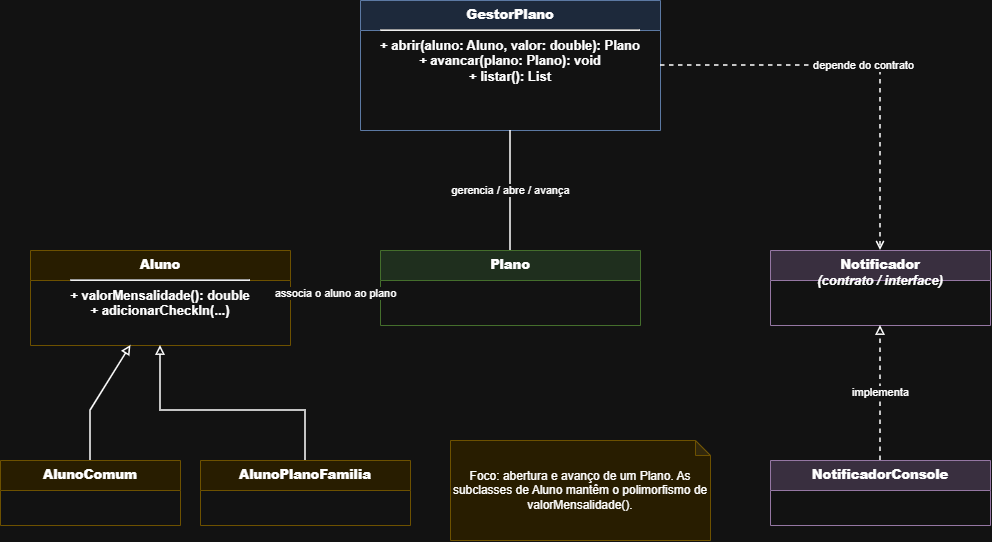

The diagram above was exported from draw.io. Its source (the exported page's mxGraphModel, read from the mxfile embedded in the PNG):
<mxGraphModel dx="1178" dy="648" grid="1" gridSize="10" guides="1" tooltips="1" connect="1" arrows="1" fold="1" page="1" pageScale="1" pageWidth="827" pageHeight="1169" math="0" shadow="0">
  <root>
    <mxCell id="0" />
    <mxCell id="1" parent="0" />
    <mxCell id="Xj6BbL6ayUOkWwgu8FX7-1" parent="1" style="swimlane;html=1;startSize=30;rounded=0;whiteSpace=wrap;fillColor=#dae8fc;swimlaneFillColor=#ffffff;strokeColor=#6c8ebf;fontSize=13;align=center;verticalAlign=top;" value="&lt;b&gt;GestorPlano&lt;/b&gt;&lt;hr&gt;+ abrir(aluno: Aluno, valor: double): Plano&lt;br&gt;+ avancar(plano: Plano): void&lt;br&gt;+ listar(): List&lt;Plano&gt;" vertex="1">
      <mxGeometry height="130" width="300" x="390" y="90" as="geometry" />
    </mxCell>
    <mxCell id="Xj6BbL6ayUOkWwgu8FX7-2" parent="1" style="swimlane;html=1;startSize=30;rounded=0;whiteSpace=wrap;fillColor=#d5e8d4;swimlaneFillColor=#ffffff;strokeColor=#82b366;fontSize=13;align=center;verticalAlign=top;" value="&lt;b&gt;Plano&lt;/b&gt;" vertex="1">
      <mxGeometry height="75" width="260" x="410" y="340" as="geometry" />
    </mxCell>
    <mxCell id="Xj6BbL6ayUOkWwgu8FX7-3" parent="1" style="swimlane;html=1;startSize=30;rounded=0;whiteSpace=wrap;fillColor=#fff2cc;swimlaneFillColor=#ffffff;strokeColor=#d6b656;fontSize=13;align=center;verticalAlign=top;" value="&lt;b&gt;Aluno&lt;/b&gt;&lt;hr&gt;+ valorMensalidade(): double&lt;br&gt;+ adicionarCheckIn(...)" vertex="1">
      <mxGeometry height="95" width="260" x="60" y="340" as="geometry" />
    </mxCell>
    <mxCell id="Xj6BbL6ayUOkWwgu8FX7-4" parent="1" style="swimlane;html=1;startSize=30;rounded=0;whiteSpace=wrap;fillColor=#fff2cc;swimlaneFillColor=#ffffff;strokeColor=#d6b656;fontSize=13;align=center;verticalAlign=top;" value="&lt;b&gt;AlunoComum&lt;/b&gt;" vertex="1">
      <mxGeometry height="65" width="180" x="30" y="550" as="geometry" />
    </mxCell>
    <mxCell id="Xj6BbL6ayUOkWwgu8FX7-5" parent="1" style="swimlane;html=1;startSize=30;rounded=0;whiteSpace=wrap;fillColor=#fff2cc;swimlaneFillColor=#ffffff;strokeColor=#d6b656;fontSize=13;align=center;verticalAlign=top;" value="&lt;b&gt;AlunoPlanoFamilia&lt;/b&gt;" vertex="1">
      <mxGeometry height="65" width="210" x="230" y="550" as="geometry" />
    </mxCell>
    <mxCell id="Xj6BbL6ayUOkWwgu8FX7-6" parent="1" style="swimlane;html=1;startSize=30;rounded=0;whiteSpace=wrap;fillColor=#e1d5e7;swimlaneFillColor=#ffffff;strokeColor=#9673a6;fontSize=13;align=center;verticalAlign=top;" value="&lt;b&gt;Notificador&lt;/b&gt;&lt;br&gt;&lt;i&gt;(contrato / interface)&lt;/i&gt;" vertex="1">
      <mxGeometry height="75" width="220" x="800" y="340" as="geometry" />
    </mxCell>
    <mxCell id="Xj6BbL6ayUOkWwgu8FX7-7" parent="1" style="swimlane;html=1;startSize=30;rounded=0;whiteSpace=wrap;fillColor=#e1d5e7;swimlaneFillColor=#ffffff;strokeColor=#9673a6;fontSize=13;align=center;verticalAlign=top;" value="&lt;b&gt;NotificadorConsole&lt;/b&gt;" vertex="1">
      <mxGeometry height="65" width="220" x="800" y="550" as="geometry" />
    </mxCell>
    <mxCell id="Xj6BbL6ayUOkWwgu8FX7-8" edge="1" parent="1" source="Xj6BbL6ayUOkWwgu8FX7-1" style="endArrow=none;html=1;rounded=0;strokeWidth=1.5;fontSize=11;labelBackgroundColor=#ffffff;" target="Xj6BbL6ayUOkWwgu8FX7-2" value="gerencia / abre / avança">
      <mxGeometry relative="1" as="geometry" />
    </mxCell>
    <mxCell id="Xj6BbL6ayUOkWwgu8FX7-9" edge="1" parent="1" source="Xj6BbL6ayUOkWwgu8FX7-3" style="endArrow=none;html=1;rounded=0;strokeWidth=1.5;fontSize=11;labelBackgroundColor=#ffffff;" target="Xj6BbL6ayUOkWwgu8FX7-2" value="associa o aluno ao plano">
      <mxGeometry relative="1" as="geometry" />
    </mxCell>
    <mxCell id="Xj6BbL6ayUOkWwgu8FX7-10" edge="1" parent="1" source="Xj6BbL6ayUOkWwgu8FX7-1" style="dashed=1;endArrow=open;html=1;rounded=0;strokeWidth=1.5;fontSize=11;labelBackgroundColor=#ffffff;" target="Xj6BbL6ayUOkWwgu8FX7-6" value="depende do contrato">
      <mxGeometry relative="1" as="geometry">
        <Array as="points">
          <mxPoint x="745" y="155" />
          <mxPoint x="910" y="155" />
        </Array>
      </mxGeometry>
    </mxCell>
    <mxCell id="Xj6BbL6ayUOkWwgu8FX7-11" edge="1" parent="1" source="Xj6BbL6ayUOkWwgu8FX7-7" style="dashed=1;endArrow=block;endFill=0;html=1;rounded=0;strokeWidth=1.5;fontSize=11;labelBackgroundColor=#ffffff;" target="Xj6BbL6ayUOkWwgu8FX7-6" value="implementa">
      <mxGeometry relative="1" as="geometry" />
    </mxCell>
    <mxCell id="Xj6BbL6ayUOkWwgu8FX7-12" edge="1" parent="1" source="Xj6BbL6ayUOkWwgu8FX7-4" style="endArrow=block;endFill=0;html=1;rounded=0;strokeWidth=1.5;" target="Xj6BbL6ayUOkWwgu8FX7-3" value="">
      <mxGeometry relative="1" as="geometry">
        <Array as="points">
          <mxPoint x="120" y="500" />
        </Array>
      </mxGeometry>
    </mxCell>
    <mxCell id="Xj6BbL6ayUOkWwgu8FX7-13" edge="1" parent="1" source="Xj6BbL6ayUOkWwgu8FX7-5" style="endArrow=block;endFill=0;html=1;rounded=0;strokeWidth=1.5;" target="Xj6BbL6ayUOkWwgu8FX7-3" value="">
      <mxGeometry relative="1" as="geometry">
        <Array as="points">
          <mxPoint x="335" y="500" />
          <mxPoint x="190" y="500" />
        </Array>
      </mxGeometry>
    </mxCell>
    <mxCell id="Xj6BbL6ayUOkWwgu8FX7-14" parent="1" style="shape=note;whiteSpace=wrap;html=1;backgroundOutline=1;darkOpacity=0.05;fillColor=#fff2cc;strokeColor=#d6b656;fontSize=12;size=15;" value="Foco: abertura e avanço de um Plano. As subclasses de Aluno mantêm o polimorfismo de valorMensalidade()." vertex="1">
      <mxGeometry height="100" width="260" x="480" y="530" as="geometry" />
    </mxCell>
  </root>
</mxGraphModel>